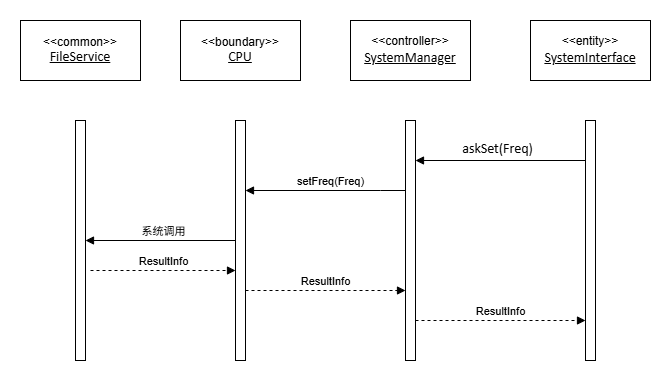

The diagram above was exported from draw.io. Its source (the exported page's mxGraphModel, read from the mxfile embedded in the PNG):
<mxGraphModel dx="934" dy="722" grid="1" gridSize="10" guides="1" tooltips="1" connect="1" arrows="1" fold="1" page="1" pageScale="1" pageWidth="827" pageHeight="1169" math="0" shadow="0">
  <root>
    <mxCell id="0" />
    <mxCell id="1" parent="0" />
    <mxCell id="A-iPeu-LE6VJ4vSBmIB--15" parent="1" style="rounded=0;whiteSpace=wrap;html=1;" value="&amp;lt;&amp;lt;entity&amp;gt;&amp;gt;&lt;div&gt;&lt;span style=&quot;mso-spacerun:'yes';font-family:宋体;mso-ascii-font-family:Calibri;&amp;lt;br/&amp;gt;mso-hansi-font-family:Calibri;mso-bidi-font-family:'Times New Roman';font-size:10.5000pt;&amp;lt;br/&amp;gt;mso-font-kerning:1.0000pt;&quot;&gt;&lt;font face=&quot;Calibri&quot;&gt;&lt;u&gt;SystemInterface&lt;/u&gt;&lt;/font&gt;&lt;/span&gt;&lt;/div&gt;" vertex="1">
      <mxGeometry height="60" width="120" x="590" y="70" as="geometry" />
    </mxCell>
    <mxCell id="A-iPeu-LE6VJ4vSBmIB--16" parent="1" style="rounded=0;whiteSpace=wrap;html=1;" value="&amp;lt;&amp;lt;controller&amp;gt;&amp;gt;&lt;div&gt;&lt;span style=&quot;mso-spacerun:'yes';font-family:宋体;mso-ascii-font-family:Calibri;&amp;lt;br/&amp;gt;mso-hansi-font-family:Calibri;mso-bidi-font-family:'Times New Roman';font-size:10.5000pt;&amp;lt;br/&amp;gt;mso-font-kerning:1.0000pt;&quot;&gt;&lt;font face=&quot;Calibri&quot;&gt;&lt;u&gt;SystemManager&lt;/u&gt;&lt;/font&gt;&lt;/span&gt;&lt;/div&gt;" vertex="1">
      <mxGeometry height="60" width="120" x="410" y="70" as="geometry" />
    </mxCell>
    <mxCell id="A-iPeu-LE6VJ4vSBmIB--17" parent="1" style="rounded=0;whiteSpace=wrap;html=1;" value="&amp;lt;&amp;lt;boundary&amp;gt;&amp;gt;&lt;div&gt;&lt;font face=&quot;Calibri&quot;&gt;&lt;span style=&quot;font-size: 14px;&quot;&gt;&lt;u&gt;CPU&lt;/u&gt;&lt;/span&gt;&lt;/font&gt;&lt;/div&gt;" vertex="1">
      <mxGeometry height="60" width="120" x="240" y="70" as="geometry" />
    </mxCell>
    <mxCell id="A-iPeu-LE6VJ4vSBmIB--18" parent="1" style="html=1;points=[[0,0,0,0,5],[0,1,0,0,-5],[1,0,0,0,5],[1,1,0,0,-5]];perimeter=orthogonalPerimeter;outlineConnect=0;targetShapes=umlLifeline;portConstraint=eastwest;newEdgeStyle={&quot;curved&quot;:0,&quot;rounded&quot;:0};" value="" vertex="1">
      <mxGeometry height="240" width="10" x="135" y="170" as="geometry" />
    </mxCell>
    <mxCell id="A-iPeu-LE6VJ4vSBmIB--19" parent="1" style="html=1;points=[[0,0,0,0,5],[0,1,0,0,-5],[1,0,0,0,5],[1,1,0,0,-5]];perimeter=orthogonalPerimeter;outlineConnect=0;targetShapes=umlLifeline;portConstraint=eastwest;newEdgeStyle={&quot;curved&quot;:0,&quot;rounded&quot;:0};" value="" vertex="1">
      <mxGeometry height="240" width="10" x="645" y="170" as="geometry" />
    </mxCell>
    <mxCell id="A-iPeu-LE6VJ4vSBmIB--20" parent="1" style="html=1;points=[[0,0,0,0,5],[0,1,0,0,-5],[1,0,0,0,5],[1,1,0,0,-5]];perimeter=orthogonalPerimeter;outlineConnect=0;targetShapes=umlLifeline;portConstraint=eastwest;newEdgeStyle={&quot;curved&quot;:0,&quot;rounded&quot;:0};" value="" vertex="1">
      <mxGeometry height="240" width="10" x="465" y="170" as="geometry" />
    </mxCell>
    <mxCell id="A-iPeu-LE6VJ4vSBmIB--21" parent="1" style="html=1;points=[[0,0,0,0,5],[0,1,0,0,-5],[1,0,0,0,5],[1,1,0,0,-5]];perimeter=orthogonalPerimeter;outlineConnect=0;targetShapes=umlLifeline;portConstraint=eastwest;newEdgeStyle={&quot;curved&quot;:0,&quot;rounded&quot;:0};" value="" vertex="1">
      <mxGeometry height="240" width="10" x="295" y="170" as="geometry" />
    </mxCell>
    <mxCell id="A-iPeu-LE6VJ4vSBmIB--22" edge="1" parent="1" source="A-iPeu-LE6VJ4vSBmIB--21" style="html=1;verticalAlign=bottom;endArrow=block;curved=0;rounded=0;" target="A-iPeu-LE6VJ4vSBmIB--18" value="系统调用">
      <mxGeometry relative="1" width="80" x="-0.0345" as="geometry">
        <mxPoint as="offset" />
        <mxPoint x="295" y="260" as="sourcePoint" />
        <mxPoint x="170" y="260" as="targetPoint" />
      </mxGeometry>
    </mxCell>
    <mxCell id="A-iPeu-LE6VJ4vSBmIB--23" edge="1" parent="1" style="html=1;verticalAlign=bottom;endArrow=block;curved=0;rounded=0;" value="&lt;span style=&quot;mso-spacerun:'yes';font-family:宋体;mso-ascii-font-family:Calibri;&lt;br/&gt;mso-hansi-font-family:Calibri;mso-bidi-font-family:'Times New Roman';font-size:10.5000pt;&lt;br/&gt;mso-font-kerning:1.0000pt;&quot;&gt;&lt;font face=&quot;Calibri&quot;&gt;askSet(&lt;/font&gt;&lt;/span&gt;&lt;span style=&quot;mso-spacerun:'yes';font-family:宋体;mso-ascii-font-family:Calibri;&lt;br/&gt;mso-hansi-font-family:Calibri;mso-bidi-font-family:'Times New Roman';font-size:10.5000pt;&lt;br/&gt;mso-font-kerning:1.0000pt;&quot;&gt;&lt;font face=&quot;Calibri&quot;&gt;Freq&lt;/font&gt;&lt;/span&gt;&lt;span style=&quot;mso-spacerun:'yes';font-family:宋体;mso-ascii-font-family:Calibri;&lt;br/&gt;mso-hansi-font-family:Calibri;mso-bidi-font-family:'Times New Roman';font-size:10.5000pt;&lt;br/&gt;mso-font-kerning:1.0000pt;&quot;&gt;&lt;font face=&quot;Calibri&quot;&gt;)&lt;/font&gt;&lt;/span&gt;">
      <mxGeometry relative="1" width="80" x="0.0323" as="geometry">
        <mxPoint as="offset" />
        <Array as="points" />
        <mxPoint x="645" y="210" as="sourcePoint" />
        <mxPoint x="475" y="210" as="targetPoint" />
      </mxGeometry>
    </mxCell>
    <mxCell id="A-iPeu-LE6VJ4vSBmIB--24" edge="1" parent="1" source="A-iPeu-LE6VJ4vSBmIB--20" style="html=1;verticalAlign=bottom;endArrow=block;curved=0;rounded=0;" target="A-iPeu-LE6VJ4vSBmIB--21" value="setFreq(Freq)">
      <mxGeometry relative="1" width="80" x="-0.0625" as="geometry">
        <mxPoint as="offset" />
        <Array as="points">
          <mxPoint x="440" y="240" />
        </Array>
        <mxPoint x="465" y="230" as="sourcePoint" />
        <mxPoint x="620" y="230" as="targetPoint" />
      </mxGeometry>
    </mxCell>
    <mxCell id="A-iPeu-LE6VJ4vSBmIB--25" edge="1" parent="1" style="html=1;verticalAlign=bottom;endArrow=block;curved=0;rounded=0;dashed=1;" value="ResultInfo">
      <mxGeometry relative="1" width="80" as="geometry">
        <mxPoint x="150" y="320" as="sourcePoint" />
        <mxPoint x="295" y="320" as="targetPoint" />
      </mxGeometry>
    </mxCell>
    <mxCell id="A-iPeu-LE6VJ4vSBmIB--26" edge="1" parent="1" style="html=1;verticalAlign=bottom;endArrow=block;curved=0;rounded=0;dashed=1;" value="ResultInfo">
      <mxGeometry relative="1" width="80" as="geometry">
        <mxPoint x="305" y="340" as="sourcePoint" />
        <mxPoint x="465" y="340" as="targetPoint" />
      </mxGeometry>
    </mxCell>
    <mxCell id="A-iPeu-LE6VJ4vSBmIB--27" edge="1" parent="1" source="A-iPeu-LE6VJ4vSBmIB--20" style="html=1;verticalAlign=bottom;endArrow=block;curved=0;rounded=0;dashed=1;" target="A-iPeu-LE6VJ4vSBmIB--19" value="ResultInfo">
      <mxGeometry relative="1" width="80" as="geometry">
        <Array as="points">
          <mxPoint x="520" y="370" />
        </Array>
        <mxPoint x="475" y="340" as="sourcePoint" />
        <mxPoint x="625" y="340" as="targetPoint" />
      </mxGeometry>
    </mxCell>
    <mxCell id="So94Rzc1Xo2tDU5635s5-1" parent="1" style="rounded=0;whiteSpace=wrap;html=1;" value="&amp;lt;&amp;lt;common&amp;gt;&amp;gt;&lt;div&gt;&lt;font face=&quot;Calibri&quot;&gt;&lt;span style=&quot;font-size: 14px;&quot;&gt;&lt;u&gt;FileService&lt;/u&gt;&lt;/span&gt;&lt;/font&gt;&lt;/div&gt;" vertex="1">
      <mxGeometry height="60" width="120" x="80" y="70" as="geometry" />
    </mxCell>
  </root>
</mxGraphModel>